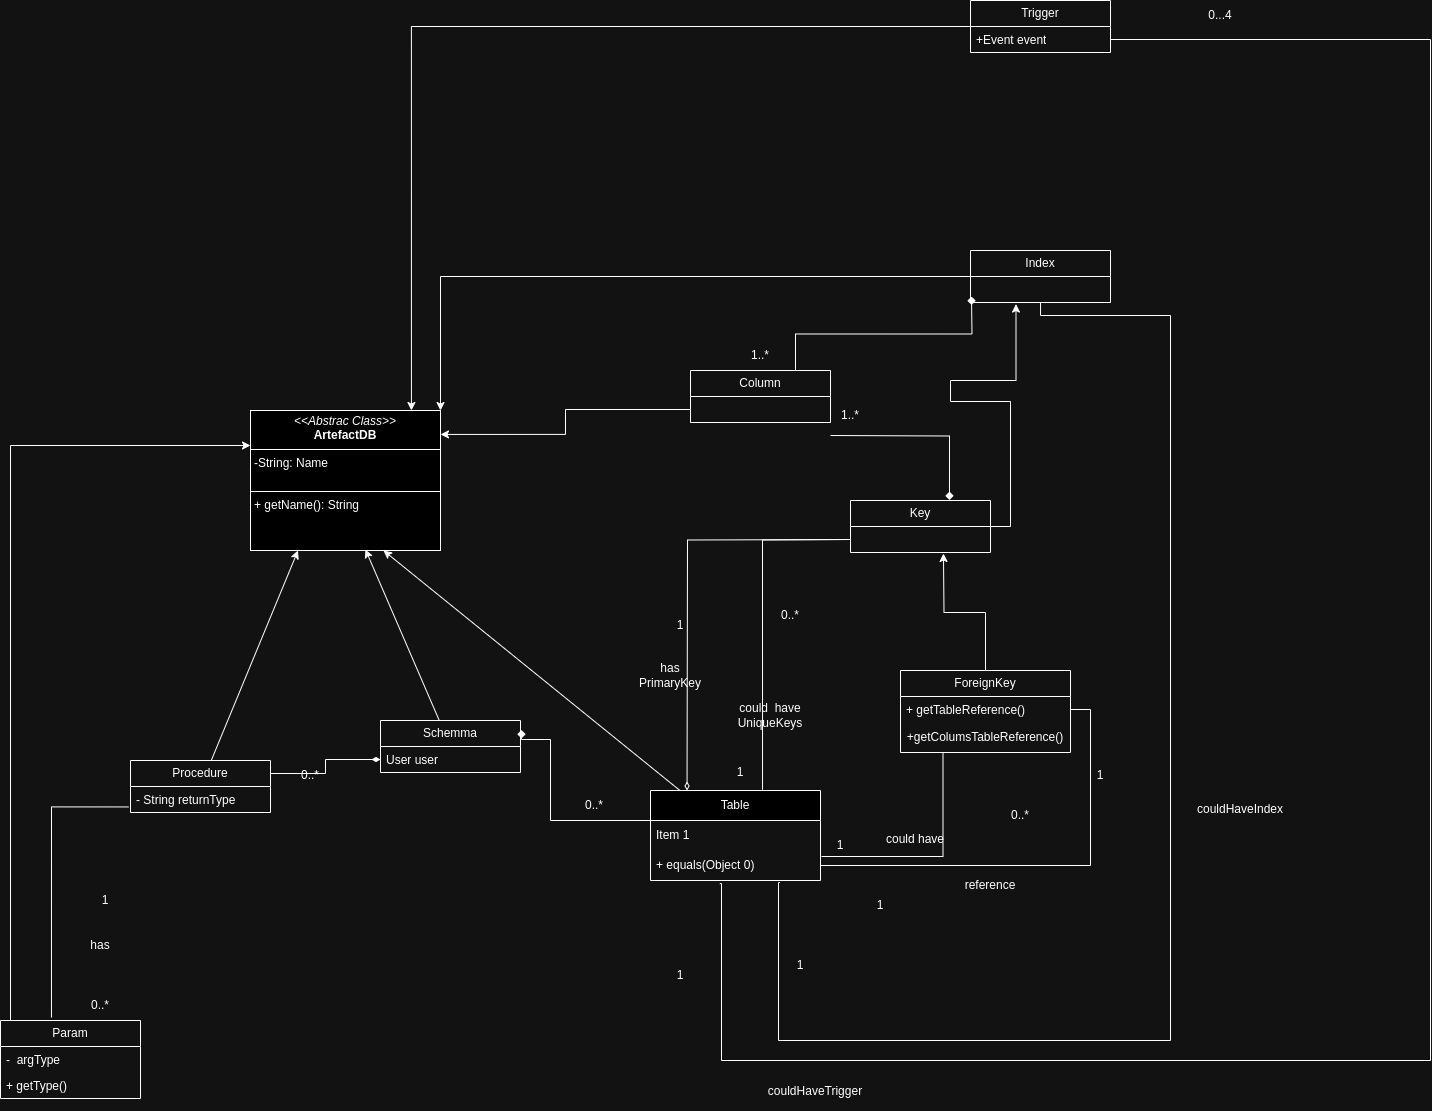

The diagram above was exported from draw.io. Its source (the exported page's mxGraphModel, read from the mxfile embedded in the PNG):
<mxGraphModel dx="1947" dy="1564" grid="1" gridSize="10" guides="1" tooltips="1" connect="1" arrows="1" fold="1" page="1" pageScale="1" pageWidth="827" pageHeight="1169" math="0" shadow="0">
  <root>
    <mxCell id="0" />
    <mxCell id="1" parent="0" />
    <mxCell id="KfY65dCY6qhAGtOIR41S-5" value="&lt;p style=&quot;margin:0px;margin-top:4px;text-align:center;&quot;&gt;&lt;i&gt;&amp;lt;&amp;lt;Abstrac Class&amp;gt;&amp;gt;&lt;/i&gt;&lt;br&gt;&lt;b&gt;ArtefactDB&lt;/b&gt;&lt;/p&gt;&lt;hr size=&quot;1&quot; style=&quot;border-style:solid;&quot;&gt;&lt;p style=&quot;margin:0px;margin-left:4px;&quot;&gt;-String: Name&lt;br&gt;&lt;br&gt;&lt;/p&gt;&lt;hr size=&quot;1&quot; style=&quot;border-style:solid;&quot;&gt;&lt;p style=&quot;margin:0px;margin-left:4px;&quot;&gt;+ getName(): String&lt;br&gt;&lt;br&gt;&lt;/p&gt;" style="verticalAlign=top;align=left;overflow=fill;html=1;whiteSpace=wrap;" parent="1" vertex="1">
      <mxGeometry x="100" y="110" width="190" height="140" as="geometry" />
    </mxCell>
    <mxCell id="KfY65dCY6qhAGtOIR41S-35" style="rounded=0;orthogonalLoop=1;jettySize=auto;html=1;endArrow=classic;endFill=1;entryX=0.25;entryY=1;entryDx=0;entryDy=0;" parent="1" source="KfY65dCY6qhAGtOIR41S-14" target="KfY65dCY6qhAGtOIR41S-5" edge="1">
      <mxGeometry relative="1" as="geometry">
        <mxPoint x="200" y="280" as="targetPoint" />
      </mxGeometry>
    </mxCell>
    <mxCell id="KfY65dCY6qhAGtOIR41S-49" style="edgeStyle=orthogonalEdgeStyle;rounded=0;orthogonalLoop=1;jettySize=auto;html=1;exitX=1;exitY=0.25;exitDx=0;exitDy=0;entryX=0;entryY=0.5;entryDx=0;entryDy=0;endArrow=diamondThin;endFill=1;" parent="1" source="KfY65dCY6qhAGtOIR41S-14" target="KfY65dCY6qhAGtOIR41S-45" edge="1">
      <mxGeometry relative="1" as="geometry" />
    </mxCell>
    <mxCell id="KfY65dCY6qhAGtOIR41S-14" value="Procedure" style="swimlane;fontStyle=0;childLayout=stackLayout;horizontal=1;startSize=26;fillColor=none;horizontalStack=0;resizeParent=1;resizeParentMax=0;resizeLast=0;collapsible=1;marginBottom=0;whiteSpace=wrap;html=1;" parent="1" vertex="1">
      <mxGeometry x="-20" y="460" width="140" height="52" as="geometry" />
    </mxCell>
    <mxCell id="KfY65dCY6qhAGtOIR41S-15" value="- String returnType" style="text;strokeColor=none;fillColor=none;align=left;verticalAlign=top;spacingLeft=4;spacingRight=4;overflow=hidden;rotatable=0;points=[[0,0.5],[1,0.5]];portConstraint=eastwest;whiteSpace=wrap;html=1;" parent="KfY65dCY6qhAGtOIR41S-14" vertex="1">
      <mxGeometry y="26" width="140" height="26" as="geometry" />
    </mxCell>
    <mxCell id="KfY65dCY6qhAGtOIR41S-48" style="edgeStyle=orthogonalEdgeStyle;rounded=0;orthogonalLoop=1;jettySize=auto;html=1;exitX=0.25;exitY=0;exitDx=0;exitDy=0;entryX=0;entryY=0.25;entryDx=0;entryDy=0;" parent="1" source="KfY65dCY6qhAGtOIR41S-18" target="KfY65dCY6qhAGtOIR41S-5" edge="1">
      <mxGeometry relative="1" as="geometry">
        <Array as="points">
          <mxPoint x="-140" y="720" />
          <mxPoint x="-140" y="145" />
        </Array>
      </mxGeometry>
    </mxCell>
    <mxCell id="KfY65dCY6qhAGtOIR41S-18" value="Param" style="swimlane;fontStyle=0;childLayout=stackLayout;horizontal=1;startSize=26;fillColor=none;horizontalStack=0;resizeParent=1;resizeParentMax=0;resizeLast=0;collapsible=1;marginBottom=0;whiteSpace=wrap;html=1;" parent="1" vertex="1">
      <mxGeometry x="-150" y="720" width="140" height="78" as="geometry" />
    </mxCell>
    <mxCell id="KfY65dCY6qhAGtOIR41S-19" value="-&amp;nbsp; argType" style="text;strokeColor=none;fillColor=none;align=left;verticalAlign=top;spacingLeft=4;spacingRight=4;overflow=hidden;rotatable=0;points=[[0,0.5],[1,0.5]];portConstraint=eastwest;whiteSpace=wrap;html=1;" parent="KfY65dCY6qhAGtOIR41S-18" vertex="1">
      <mxGeometry y="26" width="140" height="26" as="geometry" />
    </mxCell>
    <mxCell id="KfY65dCY6qhAGtOIR41S-21" value="+ getType()" style="text;strokeColor=none;fillColor=none;align=left;verticalAlign=top;spacingLeft=4;spacingRight=4;overflow=hidden;rotatable=0;points=[[0,0.5],[1,0.5]];portConstraint=eastwest;whiteSpace=wrap;html=1;" parent="KfY65dCY6qhAGtOIR41S-18" vertex="1">
      <mxGeometry y="52" width="140" height="26" as="geometry" />
    </mxCell>
    <mxCell id="KfY65dCY6qhAGtOIR41S-25" value="Trigger" style="swimlane;fontStyle=0;childLayout=stackLayout;horizontal=1;startSize=26;fillColor=none;horizontalStack=0;resizeParent=1;resizeParentMax=0;resizeLast=0;collapsible=1;marginBottom=0;whiteSpace=wrap;html=1;" parent="1" vertex="1">
      <mxGeometry x="820" y="-300" width="140" height="52" as="geometry" />
    </mxCell>
    <mxCell id="KfY65dCY6qhAGtOIR41S-26" value="+Event event" style="text;strokeColor=none;fillColor=none;align=left;verticalAlign=top;spacingLeft=4;spacingRight=4;overflow=hidden;rotatable=0;points=[[0,0.5],[1,0.5]];portConstraint=eastwest;whiteSpace=wrap;html=1;" parent="KfY65dCY6qhAGtOIR41S-25" vertex="1">
      <mxGeometry y="26" width="140" height="26" as="geometry" />
    </mxCell>
    <mxCell id="KfY65dCY6qhAGtOIR41S-29" style="edgeStyle=orthogonalEdgeStyle;rounded=0;orthogonalLoop=1;jettySize=auto;html=1;entryX=0.364;entryY=-0.038;entryDx=0;entryDy=0;entryPerimeter=0;endArrow=none;endFill=0;exitX=-0.015;exitY=0.786;exitDx=0;exitDy=0;exitPerimeter=0;" parent="1" source="KfY65dCY6qhAGtOIR41S-15" target="KfY65dCY6qhAGtOIR41S-18" edge="1">
      <mxGeometry relative="1" as="geometry">
        <mxPoint x="-20" y="525" as="sourcePoint" />
      </mxGeometry>
    </mxCell>
    <mxCell id="KfY65dCY6qhAGtOIR41S-30" value="has" style="text;html=1;align=center;verticalAlign=middle;whiteSpace=wrap;rounded=0;" parent="1" vertex="1">
      <mxGeometry x="-80" y="630" width="60" height="30" as="geometry" />
    </mxCell>
    <mxCell id="KfY65dCY6qhAGtOIR41S-31" value="1" style="text;html=1;align=center;verticalAlign=middle;whiteSpace=wrap;rounded=0;" parent="1" vertex="1">
      <mxGeometry x="-80" y="585" width="70" height="30" as="geometry" />
    </mxCell>
    <mxCell id="KfY65dCY6qhAGtOIR41S-32" value="0..*" style="text;html=1;align=center;verticalAlign=middle;whiteSpace=wrap;rounded=0;" parent="1" vertex="1">
      <mxGeometry x="-80" y="690" width="60" height="30" as="geometry" />
    </mxCell>
    <mxCell id="KfY65dCY6qhAGtOIR41S-36" style="edgeStyle=orthogonalEdgeStyle;rounded=0;orthogonalLoop=1;jettySize=auto;html=1;entryX=0.847;entryY=0;entryDx=0;entryDy=0;entryPerimeter=0;" parent="1" source="KfY65dCY6qhAGtOIR41S-25" target="KfY65dCY6qhAGtOIR41S-5" edge="1">
      <mxGeometry relative="1" as="geometry" />
    </mxCell>
    <mxCell id="KfY65dCY6qhAGtOIR41S-38" value="Table" style="swimlane;fontStyle=0;childLayout=stackLayout;horizontal=1;startSize=30;horizontalStack=0;resizeParent=1;resizeParentMax=0;resizeLast=0;collapsible=1;marginBottom=0;whiteSpace=wrap;html=1;" parent="1" vertex="1">
      <mxGeometry x="500" y="490" width="170" height="90" as="geometry" />
    </mxCell>
    <mxCell id="KfY65dCY6qhAGtOIR41S-39" value="Item 1" style="text;strokeColor=none;fillColor=none;align=left;verticalAlign=middle;spacingLeft=4;spacingRight=4;overflow=hidden;points=[[0,0.5],[1,0.5]];portConstraint=eastwest;rotatable=0;whiteSpace=wrap;html=1;" parent="KfY65dCY6qhAGtOIR41S-38" vertex="1">
      <mxGeometry y="30" width="170" height="30" as="geometry" />
    </mxCell>
    <mxCell id="KfY65dCY6qhAGtOIR41S-40" value="+ equals(Object 0)" style="text;strokeColor=none;fillColor=none;align=left;verticalAlign=middle;spacingLeft=4;spacingRight=4;overflow=hidden;points=[[0,0.5],[1,0.5]];portConstraint=eastwest;rotatable=0;whiteSpace=wrap;html=1;" parent="KfY65dCY6qhAGtOIR41S-38" vertex="1">
      <mxGeometry y="60" width="170" height="30" as="geometry" />
    </mxCell>
    <mxCell id="KfY65dCY6qhAGtOIR41S-42" style="rounded=0;orthogonalLoop=1;jettySize=auto;html=1;entryX=0.7;entryY=1;entryDx=0;entryDy=0;entryPerimeter=0;" parent="1" source="KfY65dCY6qhAGtOIR41S-38" target="KfY65dCY6qhAGtOIR41S-5" edge="1">
      <mxGeometry relative="1" as="geometry" />
    </mxCell>
    <mxCell id="KfY65dCY6qhAGtOIR41S-43" style="rounded=0;orthogonalLoop=1;jettySize=auto;html=1;entryX=0.605;entryY=0.993;entryDx=0;entryDy=0;endArrow=classic;endFill=1;entryPerimeter=0;" parent="1" source="KfY65dCY6qhAGtOIR41S-44" target="KfY65dCY6qhAGtOIR41S-5" edge="1">
      <mxGeometry relative="1" as="geometry">
        <mxPoint x="491" y="229.96" as="targetPoint" />
      </mxGeometry>
    </mxCell>
    <mxCell id="KfY65dCY6qhAGtOIR41S-44" value="Schemma" style="swimlane;fontStyle=0;childLayout=stackLayout;horizontal=1;startSize=26;fillColor=none;horizontalStack=0;resizeParent=1;resizeParentMax=0;resizeLast=0;collapsible=1;marginBottom=0;whiteSpace=wrap;html=1;" parent="1" vertex="1">
      <mxGeometry x="230" y="420" width="140" height="52" as="geometry" />
    </mxCell>
    <mxCell id="KfY65dCY6qhAGtOIR41S-45" value="User user" style="text;strokeColor=none;fillColor=none;align=left;verticalAlign=top;spacingLeft=4;spacingRight=4;overflow=hidden;rotatable=0;points=[[0,0.5],[1,0.5]];portConstraint=eastwest;whiteSpace=wrap;html=1;" parent="KfY65dCY6qhAGtOIR41S-44" vertex="1">
      <mxGeometry y="26" width="140" height="26" as="geometry" />
    </mxCell>
    <mxCell id="KfY65dCY6qhAGtOIR41S-50" style="edgeStyle=orthogonalEdgeStyle;rounded=0;orthogonalLoop=1;jettySize=auto;html=1;exitX=0;exitY=0.25;exitDx=0;exitDy=0;entryX=1.007;entryY=0.183;entryDx=0;entryDy=0;entryPerimeter=0;endArrow=diamond;endFill=1;" parent="1" source="KfY65dCY6qhAGtOIR41S-38" target="KfY65dCY6qhAGtOIR41S-44" edge="1">
      <mxGeometry relative="1" as="geometry">
        <Array as="points">
          <mxPoint x="400" y="520" />
          <mxPoint x="400" y="439" />
        </Array>
      </mxGeometry>
    </mxCell>
    <mxCell id="KfY65dCY6qhAGtOIR41S-51" value="0..*" style="text;html=1;align=center;verticalAlign=middle;whiteSpace=wrap;rounded=0;" parent="1" vertex="1">
      <mxGeometry x="130" y="460" width="60" height="30" as="geometry" />
    </mxCell>
    <mxCell id="KfY65dCY6qhAGtOIR41S-52" value="0..*" style="text;html=1;align=center;verticalAlign=middle;whiteSpace=wrap;rounded=0;" parent="1" vertex="1">
      <mxGeometry x="414" y="490" width="60" height="30" as="geometry" />
    </mxCell>
    <mxCell id="KfY65dCY6qhAGtOIR41S-53" value="Column" style="swimlane;fontStyle=0;childLayout=stackLayout;horizontal=1;startSize=26;fillColor=none;horizontalStack=0;resizeParent=1;resizeParentMax=0;resizeLast=0;collapsible=1;marginBottom=0;whiteSpace=wrap;html=1;" parent="1" vertex="1">
      <mxGeometry x="540" y="70" width="140" height="52" as="geometry" />
    </mxCell>
    <mxCell id="KfY65dCY6qhAGtOIR41S-57" style="edgeStyle=orthogonalEdgeStyle;rounded=0;orthogonalLoop=1;jettySize=auto;html=1;entryX=1;entryY=0.171;entryDx=0;entryDy=0;entryPerimeter=0;exitX=0;exitY=0.75;exitDx=0;exitDy=0;" parent="1" source="KfY65dCY6qhAGtOIR41S-53" target="KfY65dCY6qhAGtOIR41S-5" edge="1">
      <mxGeometry relative="1" as="geometry">
        <mxPoint x="540" y="135.00000000000023" as="sourcePoint" />
      </mxGeometry>
    </mxCell>
    <mxCell id="KfY65dCY6qhAGtOIR41S-58" value="Key" style="swimlane;fontStyle=0;childLayout=stackLayout;horizontal=1;startSize=26;fillColor=none;horizontalStack=0;resizeParent=1;resizeParentMax=0;resizeLast=0;collapsible=1;marginBottom=0;whiteSpace=wrap;html=1;" parent="1" vertex="1">
      <mxGeometry x="700" y="200" width="140" height="52" as="geometry" />
    </mxCell>
    <mxCell id="KfY65dCY6qhAGtOIR41S-63" value="ForeignKey" style="swimlane;fontStyle=0;childLayout=stackLayout;horizontal=1;startSize=26;fillColor=none;horizontalStack=0;resizeParent=1;resizeParentMax=0;resizeLast=0;collapsible=1;marginBottom=0;whiteSpace=wrap;html=1;" parent="1" vertex="1">
      <mxGeometry x="750" y="370" width="170" height="82" as="geometry" />
    </mxCell>
    <mxCell id="KfY65dCY6qhAGtOIR41S-65" value="+ getTableReference()" style="text;strokeColor=none;fillColor=none;align=left;verticalAlign=top;spacingLeft=4;spacingRight=4;overflow=hidden;rotatable=0;points=[[0,0.5],[1,0.5]];portConstraint=eastwest;whiteSpace=wrap;html=1;" parent="KfY65dCY6qhAGtOIR41S-63" vertex="1">
      <mxGeometry y="26" width="170" height="26" as="geometry" />
    </mxCell>
    <mxCell id="KfY65dCY6qhAGtOIR41S-114" value="+getColumsTableReference()" style="text;html=1;align=center;verticalAlign=middle;whiteSpace=wrap;rounded=0;" parent="KfY65dCY6qhAGtOIR41S-63" vertex="1">
      <mxGeometry y="52" width="170" height="30" as="geometry" />
    </mxCell>
    <mxCell id="KfY65dCY6qhAGtOIR41S-67" style="edgeStyle=orthogonalEdgeStyle;rounded=0;orthogonalLoop=1;jettySize=auto;html=1;entryX=0.664;entryY=1.038;entryDx=0;entryDy=0;entryPerimeter=0;" parent="1" source="KfY65dCY6qhAGtOIR41S-63" edge="1">
      <mxGeometry relative="1" as="geometry">
        <mxPoint x="792.96" y="252.98800000000006" as="targetPoint" />
      </mxGeometry>
    </mxCell>
    <mxCell id="KfY65dCY6qhAGtOIR41S-69" style="edgeStyle=orthogonalEdgeStyle;rounded=0;orthogonalLoop=1;jettySize=auto;html=1;entryX=0.371;entryY=-0.017;entryDx=0;entryDy=0;entryPerimeter=0;endArrow=diamondThin;endFill=0;exitX=0;exitY=0.5;exitDx=0;exitDy=0;" parent="1" edge="1">
      <mxGeometry relative="1" as="geometry">
        <mxPoint x="700" y="239.00000000000023" as="sourcePoint" />
        <mxPoint x="536.5400000000002" y="490.00000000000006" as="targetPoint" />
      </mxGeometry>
    </mxCell>
    <mxCell id="KfY65dCY6qhAGtOIR41S-70" value="1" style="text;html=1;align=center;verticalAlign=middle;whiteSpace=wrap;rounded=0;" parent="1" vertex="1">
      <mxGeometry x="500" y="310" width="60" height="30" as="geometry" />
    </mxCell>
    <mxCell id="KfY65dCY6qhAGtOIR41S-72" value="&lt;div&gt;has&lt;/div&gt;PrimaryKey" style="text;html=1;align=center;verticalAlign=middle;whiteSpace=wrap;rounded=0;" parent="1" vertex="1">
      <mxGeometry x="490" y="360" width="60" height="30" as="geometry" />
    </mxCell>
    <mxCell id="KfY65dCY6qhAGtOIR41S-73" style="edgeStyle=orthogonalEdgeStyle;rounded=0;orthogonalLoop=1;jettySize=auto;html=1;exitX=0;exitY=0.5;exitDx=0;exitDy=0;entryX=0.659;entryY=-0.008;entryDx=0;entryDy=0;entryPerimeter=0;endArrow=none;endFill=0;" parent="1" target="KfY65dCY6qhAGtOIR41S-38" edge="1">
      <mxGeometry relative="1" as="geometry">
        <mxPoint x="700" y="239.00000000000023" as="sourcePoint" />
      </mxGeometry>
    </mxCell>
    <mxCell id="KfY65dCY6qhAGtOIR41S-74" value="1" style="text;html=1;align=center;verticalAlign=middle;whiteSpace=wrap;rounded=0;" parent="1" vertex="1">
      <mxGeometry x="560" y="457" width="60" height="30" as="geometry" />
    </mxCell>
    <mxCell id="KfY65dCY6qhAGtOIR41S-75" value="could&amp;nbsp; have UniqueKeys" style="text;html=1;align=center;verticalAlign=middle;whiteSpace=wrap;rounded=0;" parent="1" vertex="1">
      <mxGeometry x="580" y="390" width="80" height="50" as="geometry" />
    </mxCell>
    <mxCell id="KfY65dCY6qhAGtOIR41S-76" value="0..*" style="text;html=1;align=center;verticalAlign=middle;whiteSpace=wrap;rounded=0;" parent="1" vertex="1">
      <mxGeometry x="610" y="300" width="60" height="30" as="geometry" />
    </mxCell>
    <mxCell id="KfY65dCY6qhAGtOIR41S-77" style="edgeStyle=orthogonalEdgeStyle;rounded=0;orthogonalLoop=1;jettySize=auto;html=1;entryX=0.25;entryY=1;entryDx=0;entryDy=0;endArrow=none;endFill=0;exitX=1.006;exitY=0.2;exitDx=0;exitDy=0;exitPerimeter=0;" parent="1" source="KfY65dCY6qhAGtOIR41S-40" target="KfY65dCY6qhAGtOIR41S-114" edge="1">
      <mxGeometry relative="1" as="geometry">
        <mxPoint x="841.96" y="483" as="targetPoint" />
      </mxGeometry>
    </mxCell>
    <mxCell id="KfY65dCY6qhAGtOIR41S-78" value="1" style="text;html=1;align=center;verticalAlign=middle;whiteSpace=wrap;rounded=0;" parent="1" vertex="1">
      <mxGeometry x="660" y="530" width="60" height="30" as="geometry" />
    </mxCell>
    <mxCell id="KfY65dCY6qhAGtOIR41S-79" value="0..*" style="text;html=1;align=center;verticalAlign=middle;whiteSpace=wrap;rounded=0;" parent="1" vertex="1">
      <mxGeometry x="840" y="500" width="60" height="30" as="geometry" />
    </mxCell>
    <mxCell id="KfY65dCY6qhAGtOIR41S-80" value="could have" style="text;html=1;align=center;verticalAlign=middle;whiteSpace=wrap;rounded=0;" parent="1" vertex="1">
      <mxGeometry x="720" y="524" width="90" height="30" as="geometry" />
    </mxCell>
    <mxCell id="KfY65dCY6qhAGtOIR41S-82" style="edgeStyle=orthogonalEdgeStyle;rounded=0;orthogonalLoop=1;jettySize=auto;html=1;entryX=0.707;entryY=-0.01;entryDx=0;entryDy=0;entryPerimeter=0;endArrow=diamond;endFill=1;" parent="1" target="KfY65dCY6qhAGtOIR41S-58" edge="1">
      <mxGeometry relative="1" as="geometry">
        <mxPoint x="680" y="135" as="sourcePoint" />
      </mxGeometry>
    </mxCell>
    <mxCell id="KfY65dCY6qhAGtOIR41S-83" value="1..*" style="text;html=1;align=center;verticalAlign=middle;whiteSpace=wrap;rounded=0;" parent="1" vertex="1">
      <mxGeometry x="670" y="100" width="60" height="30" as="geometry" />
    </mxCell>
    <mxCell id="KfY65dCY6qhAGtOIR41S-88" style="edgeStyle=orthogonalEdgeStyle;rounded=0;orthogonalLoop=1;jettySize=auto;html=1;entryX=1;entryY=0;entryDx=0;entryDy=0;" parent="1" source="KfY65dCY6qhAGtOIR41S-84" target="KfY65dCY6qhAGtOIR41S-5" edge="1">
      <mxGeometry relative="1" as="geometry" />
    </mxCell>
    <mxCell id="KfY65dCY6qhAGtOIR41S-84" value="Index" style="swimlane;fontStyle=0;childLayout=stackLayout;horizontal=1;startSize=26;fillColor=none;horizontalStack=0;resizeParent=1;resizeParentMax=0;resizeLast=0;collapsible=1;marginBottom=0;whiteSpace=wrap;html=1;" parent="1" vertex="1">
      <mxGeometry x="820" y="-50" width="140" height="52" as="geometry" />
    </mxCell>
    <mxCell id="KfY65dCY6qhAGtOIR41S-90" style="edgeStyle=orthogonalEdgeStyle;rounded=0;orthogonalLoop=1;jettySize=auto;html=1;exitX=0.75;exitY=0;exitDx=0;exitDy=0;entryX=0.007;entryY=0.769;entryDx=0;entryDy=0;entryPerimeter=0;endArrow=diamond;endFill=1;" parent="1" source="KfY65dCY6qhAGtOIR41S-53" edge="1">
      <mxGeometry relative="1" as="geometry">
        <mxPoint x="820.98" y="-4.0060000000000855" as="targetPoint" />
      </mxGeometry>
    </mxCell>
    <mxCell id="KfY65dCY6qhAGtOIR41S-91" style="edgeStyle=orthogonalEdgeStyle;rounded=0;orthogonalLoop=1;jettySize=auto;html=1;endArrow=none;endFill=0;entryX=0.408;entryY=1.104;entryDx=0;entryDy=0;entryPerimeter=0;" parent="1" source="KfY65dCY6qhAGtOIR41S-26" target="KfY65dCY6qhAGtOIR41S-40" edge="1">
      <mxGeometry relative="1" as="geometry">
        <mxPoint x="571" y="610" as="targetPoint" />
        <Array as="points">
          <mxPoint x="1280" y="-261" />
          <mxPoint x="1280" y="760" />
          <mxPoint x="571" y="760" />
          <mxPoint x="571" y="583" />
        </Array>
      </mxGeometry>
    </mxCell>
    <mxCell id="KfY65dCY6qhAGtOIR41S-92" style="edgeStyle=orthogonalEdgeStyle;rounded=0;orthogonalLoop=1;jettySize=auto;html=1;entryX=0.761;entryY=1.067;entryDx=0;entryDy=0;entryPerimeter=0;endArrow=none;endFill=0;" parent="1" target="KfY65dCY6qhAGtOIR41S-40" edge="1">
      <mxGeometry relative="1" as="geometry">
        <mxPoint x="890.0476190476193" y="1.9999999999997726" as="sourcePoint" />
        <mxPoint x="629.0299999999997" y="610" as="targetPoint" />
        <Array as="points">
          <mxPoint x="890" y="15" />
          <mxPoint x="1020" y="15" />
          <mxPoint x="1020" y="740" />
          <mxPoint x="628" y="740" />
          <mxPoint x="628" y="582" />
        </Array>
      </mxGeometry>
    </mxCell>
    <mxCell id="KfY65dCY6qhAGtOIR41S-93" value="1..*" style="text;html=1;align=center;verticalAlign=middle;whiteSpace=wrap;rounded=0;" parent="1" vertex="1">
      <mxGeometry x="580" y="40" width="60" height="30" as="geometry" />
    </mxCell>
    <mxCell id="KfY65dCY6qhAGtOIR41S-104" value="0...4" style="text;html=1;align=center;verticalAlign=middle;whiteSpace=wrap;rounded=0;" parent="1" vertex="1">
      <mxGeometry x="1040" y="-300" width="60" height="30" as="geometry" />
    </mxCell>
    <mxCell id="KfY65dCY6qhAGtOIR41S-105" value="1" style="text;html=1;align=center;verticalAlign=middle;whiteSpace=wrap;rounded=0;" parent="1" vertex="1">
      <mxGeometry x="500" y="660" width="60" height="30" as="geometry" />
    </mxCell>
    <mxCell id="KfY65dCY6qhAGtOIR41S-106" value="couldHaveTrigger" style="text;html=1;align=center;verticalAlign=middle;whiteSpace=wrap;rounded=0;" parent="1" vertex="1">
      <mxGeometry x="600" y="772" width="130" height="38" as="geometry" />
    </mxCell>
    <mxCell id="KfY65dCY6qhAGtOIR41S-107" value="1" style="text;html=1;align=center;verticalAlign=middle;whiteSpace=wrap;rounded=0;" parent="1" vertex="1">
      <mxGeometry x="620" y="650" width="60" height="30" as="geometry" />
    </mxCell>
    <mxCell id="KfY65dCY6qhAGtOIR41S-108" value="couldHaveIndex" style="text;html=1;align=center;verticalAlign=middle;whiteSpace=wrap;rounded=0;" parent="1" vertex="1">
      <mxGeometry x="1030" y="487" width="120" height="43" as="geometry" />
    </mxCell>
    <mxCell id="KfY65dCY6qhAGtOIR41S-109" style="edgeStyle=orthogonalEdgeStyle;rounded=0;orthogonalLoop=1;jettySize=auto;html=1;entryX=1;entryY=0.5;entryDx=0;entryDy=0;endArrow=none;endFill=0;exitX=1;exitY=0.5;exitDx=0;exitDy=0;" parent="1" source="KfY65dCY6qhAGtOIR41S-40" target="KfY65dCY6qhAGtOIR41S-65" edge="1">
      <mxGeometry relative="1" as="geometry">
        <mxPoint x="670" y="595" as="sourcePoint" />
      </mxGeometry>
    </mxCell>
    <mxCell id="KfY65dCY6qhAGtOIR41S-110" value="reference" style="text;html=1;align=center;verticalAlign=middle;whiteSpace=wrap;rounded=0;" parent="1" vertex="1">
      <mxGeometry x="810" y="570" width="60" height="30" as="geometry" />
    </mxCell>
    <mxCell id="KfY65dCY6qhAGtOIR41S-111" value="1" style="text;html=1;align=center;verticalAlign=middle;whiteSpace=wrap;rounded=0;" parent="1" vertex="1">
      <mxGeometry x="920" y="460" width="60" height="30" as="geometry" />
    </mxCell>
    <mxCell id="KfY65dCY6qhAGtOIR41S-112" value="1" style="text;html=1;align=center;verticalAlign=middle;whiteSpace=wrap;rounded=0;" parent="1" vertex="1">
      <mxGeometry x="700" y="590" width="60" height="30" as="geometry" />
    </mxCell>
    <mxCell id="KfY65dCY6qhAGtOIR41S-113" style="edgeStyle=orthogonalEdgeStyle;rounded=0;orthogonalLoop=1;jettySize=auto;html=1;exitX=1;exitY=0.5;exitDx=0;exitDy=0;entryX=0.325;entryY=1.06;entryDx=0;entryDy=0;entryPerimeter=0;" parent="1" source="KfY65dCY6qhAGtOIR41S-58" edge="1">
      <mxGeometry relative="1" as="geometry">
        <mxPoint x="865.5" y="3.5599999999999454" as="targetPoint" />
        <Array as="points">
          <mxPoint x="860" y="226" />
          <mxPoint x="860" y="101" />
          <mxPoint x="800" y="101" />
          <mxPoint x="800" y="80" />
          <mxPoint x="865" y="80" />
        </Array>
      </mxGeometry>
    </mxCell>
  </root>
</mxGraphModel>